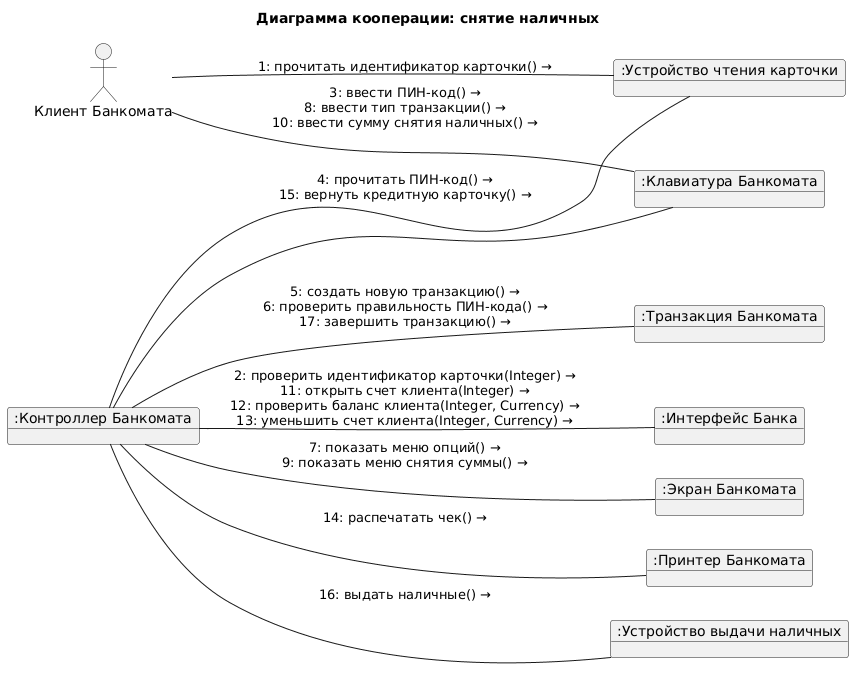

The diagram above was rendered by PlantUML. Its source (embedded in the PNG):
@startuml
title Диаграмма кооперации: снятие наличных
allowmixing
left to right direction

actor "Клиент Банкомата" as Client
object ":Устройство чтения карточки" as Reader
object ":Контроллер Банкомата" as Controller
object ":Транзакция Банкомата" as Transaction
object ":Клавиатура Банкомата" as Keyboard
object ":Экран Банкомата" as Screen
object ":Принтер Банкомата" as Printer
object ":Устройство выдачи наличных" as Dispenser
object ":Интерфейс Банка" as Bank

Client -- Reader : "1: прочитать идентификатор карточки() →"
Client -- Keyboard : "3: ввести ПИН-код() →\n8: ввести тип транзакции() →\n10: ввести сумму снятия наличных() →"
Controller -- Reader : "4: прочитать ПИН-код() →\n15: вернуть кредитную карточку() →"
Controller -- Transaction : "5: создать новую транзакцию() →\n6: проверить правильность ПИН-кода() →\n17: завершить транзакцию() →"
Controller -- Keyboard
Controller -- Screen : "7: показать меню опций() →\n9: показать меню снятия суммы() →"
Controller -- Printer : "14: распечатать чек() →"
Controller -- Dispenser : "16: выдать наличные() →"
Controller -- Bank : "2: проверить идентификатор карточки(Integer) →\n11: открыть счет клиента(Integer) →\n12: проверить баланс клиента(Integer, Currency) →\n13: уменьшить счет клиента(Integer, Currency) →"
@enduml